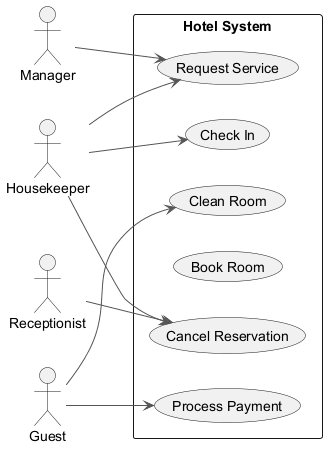

The diagram above was rendered by PlantUML. Its source (embedded in the PNG):
@startuml
skinparam backgroundColor #FFFFFF
skinparam classBackgroundColor #E8F4FA
skinparam classBorderColor #2C7DA0
skinparam ArrowColor #555555
left to right direction
actor "Manager" as Manager
actor "Housekeeper" as Housekeeper
actor "Guest" as Guest
actor "Receptionist" as Receptionist
rectangle "Hotel System" {
  usecase "Request Service" as UC_RequestService
  usecase "Process Payment" as UC_ProcessPayment
  usecase "Clean Room" as UC_CleanRoom
  usecase "Book Room" as UC_BookRoom
  usecase "Check In" as UC_CheckIn
  usecase "Cancel Reservation" as UC_CancelReservation
}
Manager --> UC_RequestService
Housekeeper --> UC_CancelReservation
Housekeeper --> UC_RequestService
Housekeeper --> UC_CheckIn
Guest --> UC_ProcessPayment
Guest --> UC_CleanRoom
Receptionist --> UC_CancelReservation
@enduml